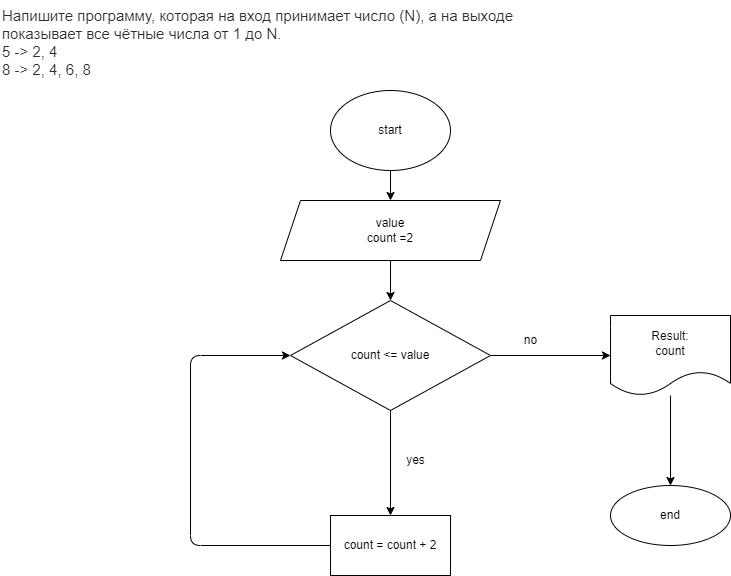

The diagram above was exported from draw.io. Its source (the exported page's mxGraphModel, read from the mxfile embedded in the PNG):
<mxGraphModel dx="806" dy="317" grid="1" gridSize="10" guides="1" tooltips="1" connect="1" arrows="1" fold="1" page="1" pageScale="1" pageWidth="827" pageHeight="1169" math="0" shadow="0">
  <root>
    <mxCell id="0" />
    <mxCell id="1" parent="0" />
    <mxCell id="2" value="&lt;p style=&quot;box-sizing: border-box; margin: 0px; font-weight: 400; color: rgb(44, 45, 48); font-family: roboto, &amp;quot;san francisco&amp;quot;, &amp;quot;helvetica neue&amp;quot;, helvetica, arial; font-size: 15px; font-style: normal; letter-spacing: normal; text-indent: 0px; text-transform: none; word-spacing: 0px; background-color: rgb(255, 255, 255);&quot;&gt;Напишите программу, которая на вход принимает число (N), а на выходе показывает все чётные числа от 1 до N.&lt;/p&gt;&lt;p style=&quot;box-sizing: border-box; margin: 0px; font-weight: 400; color: rgb(44, 45, 48); font-family: roboto, &amp;quot;san francisco&amp;quot;, &amp;quot;helvetica neue&amp;quot;, helvetica, arial; font-size: 15px; font-style: normal; letter-spacing: normal; text-indent: 0px; text-transform: none; word-spacing: 0px; background-color: rgb(255, 255, 255);&quot;&gt;5 -&amp;gt; 2, 4&lt;br style=&quot;box-sizing: border-box&quot;&gt;8 -&amp;gt; 2, 4, 6, 8&lt;/p&gt;" style="text;whiteSpace=wrap;html=1;" parent="1" vertex="1">
      <mxGeometry width="550" height="70" as="geometry" />
    </mxCell>
    <mxCell id="3" value="" style="edgeStyle=none;html=1;" edge="1" parent="1" source="4">
      <mxGeometry relative="1" as="geometry">
        <mxPoint x="390" y="200" as="targetPoint" />
      </mxGeometry>
    </mxCell>
    <mxCell id="4" value="start" style="ellipse;whiteSpace=wrap;html=1;" vertex="1" parent="1">
      <mxGeometry x="330" y="90" width="120" height="80" as="geometry" />
    </mxCell>
    <mxCell id="5" value="" style="edgeStyle=none;html=1;" edge="1" parent="1" target="9">
      <mxGeometry relative="1" as="geometry">
        <mxPoint x="390" y="260" as="sourcePoint" />
      </mxGeometry>
    </mxCell>
    <mxCell id="7" value="" style="edgeStyle=none;html=1;" edge="1" parent="1" source="9" target="11">
      <mxGeometry relative="1" as="geometry" />
    </mxCell>
    <mxCell id="8" value="" style="edgeStyle=none;html=1;" edge="1" parent="1" source="9" target="13">
      <mxGeometry relative="1" as="geometry" />
    </mxCell>
    <mxCell id="9" value="count &amp;lt;= value" style="rhombus;whiteSpace=wrap;html=1;" vertex="1" parent="1">
      <mxGeometry x="290" y="300" width="200" height="110" as="geometry" />
    </mxCell>
    <mxCell id="10" style="edgeStyle=none;html=1;entryX=0;entryY=0.5;entryDx=0;entryDy=0;" edge="1" parent="1" source="11" target="9">
      <mxGeometry relative="1" as="geometry">
        <Array as="points">
          <mxPoint x="190" y="545" />
          <mxPoint x="190" y="355" />
        </Array>
      </mxGeometry>
    </mxCell>
    <mxCell id="11" value="count = count + 2" style="whiteSpace=wrap;html=1;" vertex="1" parent="1">
      <mxGeometry x="330" y="515" width="120" height="60" as="geometry" />
    </mxCell>
    <mxCell id="12" value="" style="edgeStyle=none;html=1;" edge="1" parent="1" source="13" target="16">
      <mxGeometry relative="1" as="geometry" />
    </mxCell>
    <mxCell id="13" value="Result:&lt;br&gt;count" style="shape=document;whiteSpace=wrap;html=1;boundedLbl=1;" vertex="1" parent="1">
      <mxGeometry x="610" y="315" width="120" height="80" as="geometry" />
    </mxCell>
    <mxCell id="14" value="yes" style="text;html=1;align=center;verticalAlign=middle;resizable=0;points=[];autosize=1;strokeColor=none;fillColor=none;" vertex="1" parent="1">
      <mxGeometry x="400" y="450" width="30" height="20" as="geometry" />
    </mxCell>
    <mxCell id="15" value="no" style="text;html=1;align=center;verticalAlign=middle;resizable=0;points=[];autosize=1;strokeColor=none;fillColor=none;" vertex="1" parent="1">
      <mxGeometry x="515" y="330" width="30" height="20" as="geometry" />
    </mxCell>
    <mxCell id="16" value="end" style="ellipse;whiteSpace=wrap;html=1;" vertex="1" parent="1">
      <mxGeometry x="610" y="485" width="120" height="60" as="geometry" />
    </mxCell>
    <mxCell id="17" value="value&lt;br&gt;count =2" style="shape=parallelogram;perimeter=parallelogramPerimeter;whiteSpace=wrap;html=1;fixedSize=1;" vertex="1" parent="1">
      <mxGeometry x="280" y="200" width="220" height="60" as="geometry" />
    </mxCell>
  </root>
</mxGraphModel>